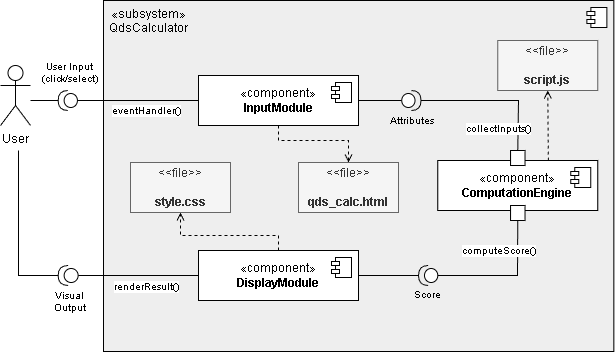

The diagram above was exported from draw.io. Its source (the exported page's mxGraphModel, read from the mxfile embedded in the PNG):
<mxGraphModel dx="478" dy="469" grid="0" gridSize="10" guides="1" tooltips="1" connect="1" arrows="1" fold="1" page="1" pageScale="1" pageWidth="850" pageHeight="1100" background="#ffffff" math="0" shadow="0">
  <root>
    <mxCell id="0" />
    <mxCell id="1" parent="0" />
    <mxCell id="2" value="«subsystem»&lt;div&gt;QdsCalculator&lt;/div&gt;" style="html=1;dropTarget=0;whiteSpace=wrap;align=center;verticalAlign=top;fillColor=#eeeeee;strokeColor=default;spacingLeft=100;spacingRight=520;spacing=2;" parent="1" vertex="1">
      <mxGeometry x="125" y="40" width="510.36" height="351" as="geometry" />
    </mxCell>
    <mxCell id="3" value="" style="shape=module;jettyWidth=8;jettyHeight=4;" parent="2" vertex="1">
      <mxGeometry x="1" width="20" height="20" relative="1" as="geometry">
        <mxPoint x="-27" y="7" as="offset" />
      </mxGeometry>
    </mxCell>
    <mxCell id="104" style="edgeStyle=none;html=1;entryX=0.5;entryY=0;entryDx=0;entryDy=0;endArrow=open;endFill=0;dashed=1;rounded=0;curved=0;exitX=0.5;exitY=1;exitDx=0;exitDy=0;" parent="1" source="4" target="103" edge="1">
      <mxGeometry relative="1" as="geometry">
        <Array as="points">
          <mxPoint x="300" y="180" />
          <mxPoint x="370" y="180" />
        </Array>
      </mxGeometry>
    </mxCell>
    <mxCell id="4" value="«component»&lt;br&gt;&lt;b&gt;InputModule&lt;/b&gt;" style="html=1;dropTarget=0;whiteSpace=wrap;" parent="1" vertex="1">
      <mxGeometry x="220" y="115" width="160" height="50" as="geometry" />
    </mxCell>
    <mxCell id="5" value="" style="shape=module;jettyWidth=8;jettyHeight=4;" parent="4" vertex="1">
      <mxGeometry x="1" width="20" height="20" relative="1" as="geometry">
        <mxPoint x="-27" y="7" as="offset" />
      </mxGeometry>
    </mxCell>
    <mxCell id="40" style="edgeStyle=none;html=1;endArrow=none;endFill=0;entryX=0;entryY=0.5;entryDx=0;entryDy=0;entryPerimeter=0;exitX=0.5;exitY=1;exitDx=0;exitDy=0;rounded=0;curved=0;" parent="1" source="98" target="39" edge="1">
      <mxGeometry relative="1" as="geometry">
        <mxPoint x="470" y="315" as="sourcePoint" />
        <Array as="points">
          <mxPoint x="539" y="315" />
        </Array>
      </mxGeometry>
    </mxCell>
    <mxCell id="125" value="computeScore()" style="edgeLabel;html=1;align=center;verticalAlign=middle;resizable=0;points=[];fontSize=10;" parent="40" vertex="1" connectable="0">
      <mxGeometry x="-0.5284" relative="1" as="geometry">
        <mxPoint x="-20" y="-2" as="offset" />
      </mxGeometry>
    </mxCell>
    <mxCell id="136" style="edgeStyle=none;html=1;entryX=0.5;entryY=1;entryDx=0;entryDy=0;rounded=0;curved=0;dashed=1;endArrow=open;endFill=0;strokeWidth=1;startSize=6;" edge="1" parent="1" source="8" target="135">
      <mxGeometry relative="1" as="geometry">
        <Array as="points">
          <mxPoint x="300" y="275" />
          <mxPoint x="202" y="275" />
        </Array>
      </mxGeometry>
    </mxCell>
    <mxCell id="8" value="«component»&lt;br&gt;&lt;b&gt;DisplayModule&lt;/b&gt;" style="html=1;dropTarget=0;whiteSpace=wrap;" parent="1" vertex="1">
      <mxGeometry x="220" y="290" width="160" height="50" as="geometry" />
    </mxCell>
    <mxCell id="9" value="" style="shape=module;jettyWidth=8;jettyHeight=4;" parent="8" vertex="1">
      <mxGeometry x="1" width="20" height="20" relative="1" as="geometry">
        <mxPoint x="-27" y="7" as="offset" />
      </mxGeometry>
    </mxCell>
    <mxCell id="26" value="" style="endArrow=none;html=1;rounded=0;align=center;verticalAlign=top;endFill=0;labelBackgroundColor=none;endSize=2;exitX=1;exitY=0.5;exitDx=0;exitDy=0;" parent="1" source="4" target="31" edge="1">
      <mxGeometry relative="1" as="geometry">
        <mxPoint x="400" y="130" as="sourcePoint" />
        <mxPoint x="479.9999999999991" y="130" as="targetPoint" />
      </mxGeometry>
    </mxCell>
    <mxCell id="36" style="edgeStyle=orthogonalEdgeStyle;rounded=0;orthogonalLoop=1;jettySize=auto;html=1;endArrow=block;endFill=1;" parent="1" target="6" edge="1">
      <mxGeometry relative="1" as="geometry" />
    </mxCell>
    <mxCell id="37" style="edgeStyle=none;html=1;strokeColor=none;" parent="1" source="122" edge="1">
      <mxGeometry relative="1" as="geometry">
        <mxPoint x="160.0000000000001" y="150" as="sourcePoint" />
        <mxPoint x="160" y="150" as="targetPoint" />
      </mxGeometry>
    </mxCell>
    <mxCell id="41" style="edgeStyle=none;html=1;endArrow=none;endFill=0;entryX=1;entryY=0.5;entryDx=0;entryDy=0;exitX=1;exitY=0.5;exitDx=0;exitDy=0;exitPerimeter=0;" parent="1" source="39" target="8" edge="1">
      <mxGeometry relative="1" as="geometry">
        <mxPoint x="490" y="315" as="sourcePoint" />
        <mxPoint x="380" y="315" as="targetPoint" />
      </mxGeometry>
    </mxCell>
    <mxCell id="57" value="" style="edgeStyle=orthogonalEdgeStyle;rounded=0;orthogonalLoop=1;jettySize=auto;html=1;dashed=1;dashPattern=5 5;endArrow=block;endFill=1;strokeColor=#7f8c8d;exitX=0;exitY=0.5;exitDx=0;exitDy=0;" parent="1" target="8" edge="1">
      <mxGeometry relative="1" as="geometry" />
    </mxCell>
    <mxCell id="58" value="uses" style="edgeStyle=orthogonalEdgeStyle;rounded=0;orthogonalLoop=1;jettySize=auto;html=1;dashed=1;dashPattern=5 5;endArrow=block;endFill=1;strokeColor=#7f8c8d;exitX=0;exitY=0.5;exitDx=0;exitDy=0;" parent="1" target="4" edge="1">
      <mxGeometry x="-0.3333" y="10" relative="1" as="geometry">
        <mxPoint as="offset" />
      </mxGeometry>
    </mxCell>
    <mxCell id="109" value="" style="edgeStyle=none;html=1;entryX=0.5;entryY=1;entryDx=0;entryDy=0;exitX=0.691;exitY=0.002;exitDx=0;exitDy=0;exitPerimeter=0;endArrow=open;endFill=0;dashed=1;" parent="1" source="6" target="107" edge="1">
      <mxGeometry relative="1" as="geometry" />
    </mxCell>
    <mxCell id="6" value="«component»&lt;br&gt;&lt;b&gt;ComputationEngine&lt;/b&gt;" style="html=1;dropTarget=0;whiteSpace=wrap;align=center;spacingLeft=0;spacingTop=0;verticalAlign=middle;spacingRight=0;" parent="1" vertex="1">
      <mxGeometry x="459.28" y="200" width="160" height="50" as="geometry" />
    </mxCell>
    <mxCell id="7" value="" style="shape=module;jettyWidth=8;jettyHeight=4;" parent="6" vertex="1">
      <mxGeometry x="1" width="20" height="20" relative="1" as="geometry">
        <mxPoint x="-27" y="7" as="offset" />
      </mxGeometry>
    </mxCell>
    <mxCell id="31" value="&lt;font&gt;Attributes&lt;/font&gt;" style="shape=providedRequiredInterface;html=1;verticalLabelPosition=bottom;sketch=0;fontSize=10;" parent="1" vertex="1">
      <mxGeometry x="423.2530120481934" y="130" width="19.277108433734984" height="20" as="geometry" />
    </mxCell>
    <mxCell id="28" value="" style="html=1;rounded=0;" parent="1" vertex="1">
      <mxGeometry x="532.0550602409646" y="190" width="14.457831325301235" height="15" as="geometry" />
    </mxCell>
    <mxCell id="29" value="" style="endArrow=none;html=1;rounded=0;align=center;verticalAlign=top;endFill=0;labelBackgroundColor=none;endSize=2;entryX=1;entryY=0.5;entryDx=0;entryDy=0;entryPerimeter=0;exitX=0.5;exitY=0;exitDx=0;exitDy=0;" parent="1" source="28" target="31" edge="1">
      <mxGeometry relative="1" as="geometry">
        <mxPoint x="514.8192771084346" y="133" as="sourcePoint" />
        <mxPoint x="487.9951807228924" y="131.85000000000002" as="targetPoint" />
        <Array as="points">
          <mxPoint x="540" y="140" />
        </Array>
      </mxGeometry>
    </mxCell>
    <mxCell id="126" value="collectInputs()" style="edgeLabel;html=1;align=center;verticalAlign=middle;resizable=0;points=[];fontSize=10;" parent="29" vertex="1" connectable="0">
      <mxGeometry x="-0.6384" y="2" relative="1" as="geometry">
        <mxPoint x="-18" y="4" as="offset" />
      </mxGeometry>
    </mxCell>
    <mxCell id="39" value="" style="shape=providedRequiredInterface;html=1;verticalLabelPosition=bottom;sketch=0;rotation=-180;" parent="1" vertex="1">
      <mxGeometry x="440.002891566265" y="305" width="19.277108433734984" height="20" as="geometry" />
    </mxCell>
    <mxCell id="95" value="Score" style="text;strokeColor=none;align=center;fillColor=none;html=1;verticalAlign=middle;whiteSpace=wrap;rounded=0;fontSize=10;" parent="1" vertex="1">
      <mxGeometry x="411.27" y="319" width="76.75" height="30" as="geometry" />
    </mxCell>
    <mxCell id="98" value="" style="html=1;rounded=0;" parent="1" vertex="1">
      <mxGeometry x="532.0550602409646" y="245" width="14.457831325301235" height="15" as="geometry" />
    </mxCell>
    <mxCell id="103" value="&amp;lt;&amp;lt;file&amp;gt;&amp;gt;&lt;br&gt;&lt;br&gt;&lt;b&gt;qds_calc.html&lt;/b&gt;" style="html=1;align=center;verticalAlign=middle;dashed=0;whiteSpace=wrap;fillColor=#f5f5f5;fontColor=#333333;strokeColor=#666666;" parent="1" vertex="1">
      <mxGeometry x="320" y="202" width="100" height="50" as="geometry" />
    </mxCell>
    <mxCell id="106" style="edgeStyle=none;html=1;endArrow=none;endFill=0;entryX=0;entryY=0.5;entryDx=0;entryDy=0;entryPerimeter=0;" parent="1" source="8" target="117" edge="1">
      <mxGeometry relative="1" as="geometry">
        <mxPoint x="123.33333333333337" y="314.9966666666668" as="targetPoint" />
      </mxGeometry>
    </mxCell>
    <mxCell id="116" value="&lt;div&gt;&lt;br&gt;&lt;/div&gt;" style="edgeLabel;html=1;align=center;verticalAlign=middle;resizable=0;points=[];" parent="106" vertex="1" connectable="0">
      <mxGeometry x="0.2915" y="1" relative="1" as="geometry">
        <mxPoint x="-86" y="-76" as="offset" />
      </mxGeometry>
    </mxCell>
    <mxCell id="124" value="renderResult()" style="edgeLabel;html=1;align=center;verticalAlign=middle;resizable=0;points=[];fontSize=10;" parent="106" vertex="1" connectable="0">
      <mxGeometry x="0.3349" y="1" relative="1" as="geometry">
        <mxPoint x="28" y="10" as="offset" />
      </mxGeometry>
    </mxCell>
    <mxCell id="107" value="&amp;lt;&amp;lt;file&amp;gt;&amp;gt;&lt;br&gt;&lt;br&gt;&lt;b&gt;script.js&lt;/b&gt;" style="html=1;align=center;verticalAlign=middle;dashed=0;whiteSpace=wrap;fillColor=#f5f5f5;fontColor=#333333;strokeColor=#666666;" parent="1" vertex="1">
      <mxGeometry x="519.28" y="80" width="100" height="50" as="geometry" />
    </mxCell>
    <mxCell id="114" value="Visual&lt;div&gt;Output&lt;/div&gt;" style="text;html=1;align=center;verticalAlign=middle;resizable=0;points=[];autosize=1;strokeColor=none;fillColor=none;fontSize=10;" parent="1" vertex="1">
      <mxGeometry x="66.14" y="323" width="49" height="36" as="geometry" />
    </mxCell>
    <mxCell id="117" value="" style="shape=providedRequiredInterface;html=1;verticalLabelPosition=bottom;sketch=0;rotation=-180;" parent="1" vertex="1">
      <mxGeometry x="79.64" y="305" width="20" height="20" as="geometry" />
    </mxCell>
    <mxCell id="123" value="" style="edgeStyle=none;html=1;strokeColor=none;" parent="1" target="122" edge="1">
      <mxGeometry relative="1" as="geometry">
        <mxPoint x="160.0000000000001" y="150" as="sourcePoint" />
        <mxPoint x="160" y="150" as="targetPoint" />
      </mxGeometry>
    </mxCell>
    <mxCell id="127" style="edgeStyle=none;html=1;endArrow=none;endFill=0;" parent="1" source="122" edge="1">
      <mxGeometry relative="1" as="geometry">
        <mxPoint x="80" y="140" as="targetPoint" />
      </mxGeometry>
    </mxCell>
    <mxCell id="128" style="edgeStyle=none;html=1;entryX=0;entryY=0.5;entryDx=0;entryDy=0;endArrow=none;endFill=0;" parent="1" source="122" target="4" edge="1">
      <mxGeometry relative="1" as="geometry" />
    </mxCell>
    <mxCell id="134" value="eventHandler()" style="edgeLabel;html=1;align=center;verticalAlign=middle;resizable=0;points=[];fontSize=10;" parent="128" vertex="1" connectable="0">
      <mxGeometry x="-0.0025" relative="1" as="geometry">
        <mxPoint x="9" y="10" as="offset" />
      </mxGeometry>
    </mxCell>
    <mxCell id="133" style="edgeStyle=none;html=1;exitX=1;exitY=0.5;exitDx=0;exitDy=0;exitPerimeter=0;endArrow=none;endFill=0;" parent="1" source="122" edge="1">
      <mxGeometry relative="1" as="geometry">
        <mxPoint x="52" y="140" as="targetPoint" />
        <mxPoint x="103.36301204819347" y="140" as="sourcePoint" />
      </mxGeometry>
    </mxCell>
    <mxCell id="122" value="" style="shape=providedRequiredInterface;html=1;verticalLabelPosition=bottom;sketch=0;rotation=-180;" parent="1" vertex="1">
      <mxGeometry x="79.6430120481934" y="130" width="19.277108433734984" height="20" as="geometry" />
    </mxCell>
    <mxCell id="129" value="User Input&lt;br&gt;(click/select)" style="text;html=1;align=center;verticalAlign=middle;resizable=0;points=[];autosize=1;strokeColor=none;fillColor=none;fontSize=10;" parent="1" vertex="1">
      <mxGeometry x="52.139999999999986" y="94" width="77" height="36" as="geometry" />
    </mxCell>
    <mxCell id="132" value="" style="edgeStyle=none;html=1;endArrow=none;endFill=0;rounded=0;curved=0;exitX=1;exitY=0.5;exitDx=0;exitDy=0;exitPerimeter=0;" parent="1" edge="1" source="117">
      <mxGeometry relative="1" as="geometry">
        <mxPoint x="69" y="315" as="sourcePoint" />
        <mxPoint x="40" y="190" as="targetPoint" />
        <Array as="points">
          <mxPoint x="40" y="315" />
          <mxPoint x="40" y="230" />
        </Array>
      </mxGeometry>
    </mxCell>
    <mxCell id="120" value="User" style="shape=umlActor;verticalLabelPosition=bottom;verticalAlign=top;html=1;outlineConnect=0;" parent="1" vertex="1">
      <mxGeometry x="22" y="105" width="30" height="60" as="geometry" />
    </mxCell>
    <mxCell id="135" value="&amp;lt;&amp;lt;file&amp;gt;&amp;gt;&lt;br&gt;&lt;br&gt;&lt;b&gt;style.css&lt;/b&gt;" style="html=1;align=center;verticalAlign=middle;dashed=0;whiteSpace=wrap;fillColor=#f5f5f5;fontColor=#333333;strokeColor=#666666;" vertex="1" parent="1">
      <mxGeometry x="151.99999999999997" y="201.99999999999997" width="100" height="50" as="geometry" />
    </mxCell>
  </root>
</mxGraphModel>